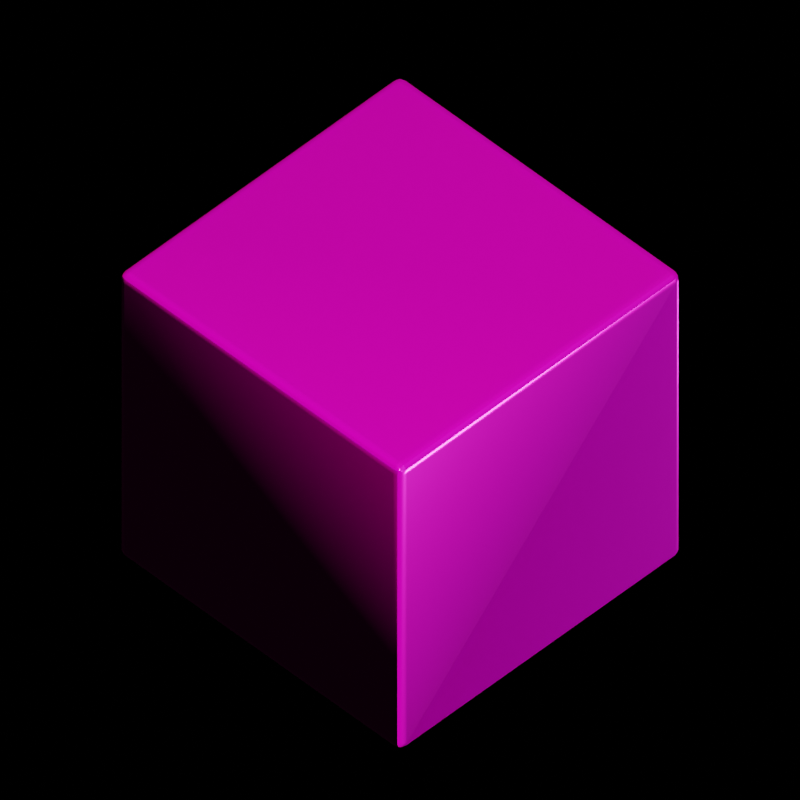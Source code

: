 # Source: clean_preset.blend  (saved by Blender 2.82.7; exported with 4.5.12 LTS)
import bpy
from mathutils import Matrix  # noqa: F401  (used for matrix-valued properties, if any)

bpy.ops.wm.read_factory_settings(use_empty=True)
scene = bpy.context.scene
scene.name = 'Icon'

# ---- collections
col_scenesetup = bpy.data.collections.new('SceneSetup'); scene.collection.children.link(col_scenesetup)
col_shadowcatcher = bpy.data.collections.new('ShadowCatcher'); scene.collection.children.link(col_shadowcatcher)
col_result = bpy.data.collections.new('Result'); scene.collection.children.link(col_result)
col_buildings = bpy.data.collections.new('Buildings'); col_result.children.link(col_buildings)

# ---- images (referenced by path relative to the original .blend; pixels are not part of the script)
import os
ASSET_DIR = os.environ.get("B2B_ASSET_DIR", "")  # directory of the original .blend (textures are referenced by path, not embedded)
HERE = os.path.dirname(os.path.abspath(__file__))  # packed textures are extracted next to this script under _unpacked/

def load_image(name, relpath, width, height, colorspace="sRGB"):
    """Load a texture the original file referenced (path relative to the .blend, or extracted next to this script)."""
    p = next((c for c in (os.path.join(HERE, relpath), os.path.join(ASSET_DIR, relpath)) if relpath and os.path.exists(c)), "")
    if p:
        img = bpy.data.images.load(p, check_existing=True)
        img.name = name
    else:  # same state as the original file: an image datablock whose file is absent (Cycles renders it pink)
        img = bpy.data.images.new(name, width, height)
        img.source = "FILE"
        img.filepath = "//" + (relpath or name)
    img.colorspace_settings.name = colorspace
    return img
img_test_cube_material_height_png = load_image('test_cube_Material_Height.png', 'test_cube_Material_Height.png', 1024, 1024, 'Non-Color')
img_test_cube_material_basecolor_png = load_image('test_cube_Material_BaseColor.png', 'test_cube_Material_BaseColor.png', 1024, 1024, 'sRGB')
img_test_cube_material_metallic_png = load_image('test_cube_Material_Metallic.png', 'test_cube_Material_Metallic.png', 1024, 1024, 'Non-Color')
img_test_cube_material_roughness_png = load_image('test_cube_Material_Roughness.png', 'test_cube_Material_Roughness.png', 1024, 1024, 'Non-Color')
img_test_cube_material_normal_png = load_image('test_cube_Material_Normal.png', 'test_cube_Material_Normal.png', 1024, 1024, 'Non-Color')

# ---- materials (node trees are filled in below, after node groups)
mat_shadowcatcher = bpy.data.materials.new('ShadowCatcher')
mat_shadowcatcher.surface_render_method = 'BLENDED'
mat_shadowcatcher.blend_method = 'BLEND'
mat_shadowcatcher.use_transparent_shadow = False
mat_material = bpy.data.materials.new('Material')
mat_material.use_transparent_shadow = False
mat_material.use_raytrace_refraction = True
mat_material.use_screen_refraction = True
mat_material.thickness_mode = 'SLAB'

# ---- node groups
ng_auto_smooth = bpy.data.node_groups.new('Auto Smooth', 'GeometryNodeTree')
_s = ng_auto_smooth.interface.new_socket(name='Geometry', in_out='OUTPUT', socket_type='NodeSocketGeometry')
_s = ng_auto_smooth.interface.new_socket(name='Geometry', in_out='INPUT', socket_type='NodeSocketGeometry')
_s = ng_auto_smooth.interface.new_socket(name='Angle', in_out='INPUT', socket_type='NodeSocketFloat')
_s.subtype = 'ANGLE'
_s.min_value = 0.0
_s.max_value = 3.142
ng_auto_smooth.is_modifier = True
_N = ng_auto_smooth.nodes; _L = ng_auto_smooth.links
n0 = _N.new('NodeGroupOutput'); n0.name = 'Group Output'; n0.location = (480, -100)
n1 = _N.new('NodeGroupInput'); n1.name = 'Group Input'; n1.location = (-420, -300)
n2 = _N.new('NodeGroupInput'); n2.name = 'Group Input.001'; n2.location = (-60, -100)
n3 = _N.new('GeometryNodeSetShadeSmooth'); n3.name = 'Set Shade Smooth'; n3.location = (120, -100)
n3.domain = 'EDGE'
n4 = _N.new('GeometryNodeSetShadeSmooth'); n4.name = 'Set Shade Smooth.001'; n4.location = (300, -100)
n5 = _N.new('GeometryNodeInputMeshEdgeAngle'); n5.name = 'Edge Angle'; n5.location = (-420, -220)
n6 = _N.new('GeometryNodeInputEdgeSmooth'); n6.name = 'Is Edge Smooth'; n6.location = (-60, -160)
n7 = _N.new('GeometryNodeInputShadeSmooth'); n7.name = 'Is Face Smooth'; n7.location = (-240, -340)
n8 = _N.new('FunctionNodeBooleanMath'); n8.name = 'Boolean Math'; n8.location = (-60, -220)
n9 = _N.new('FunctionNodeCompare'); n9.name = 'Compare'; n9.location = (-240, -180)
n9.operation = 'LESS_EQUAL'
_L.new(n5.outputs[0], n9.inputs[0])
_L.new(n4.outputs[0], n0.inputs[0])
_L.new(n1.outputs[1], n9.inputs[1])
_L.new(n9.outputs[0], n8.inputs[0])
_L.new(n7.outputs[0], n8.inputs[1])
_L.new(n2.outputs[0], n3.inputs[0])
_L.new(n6.outputs[0], n3.inputs[1])
_L.new(n3.outputs[0], n4.inputs[0])
_L.new(n8.outputs[0], n3.inputs[2])
n0.is_active_output = True

# ---- material node trees
mat_shadowcatcher.use_nodes = True; mat_shadowcatcher.node_tree.nodes.clear()
_N = mat_shadowcatcher.node_tree.nodes; _L = mat_shadowcatcher.node_tree.links
n0 = _N.new('ShaderNodeBsdfDiffuse'); n0.name = 'Diffuse BSDF'; n0.location = (-163, 319)
n1 = _N.new('ShaderNodeBsdfTransparent'); n1.name = 'Transparent BSDF'; n1.location = (325, 173)
n2 = _N.new('ShaderNodeOutputMaterial'); n2.name = 'Material Output'; n2.location = (1148, 280)
n2.hide = True
n3 = _N.new('ShaderNodeMixShader'); n3.name = 'Mix Shader'; n3.location = (854, 361)
n4 = _N.new('ShaderNodeRGBToBW'); n4.name = 'RGB to BW'; n4.location = (260, 420)
n5 = _N.new('ShaderNodeValToRGB'); n5.name = 'ColorRamp'; n5.location = (500, 480)
while len(n5.color_ramp.elements) > 1: n5.color_ramp.elements.remove(n5.color_ramp.elements[-1])
n5.color_ramp.elements[0].position = 0.8091; n5.color_ramp.elements[0].color = (0.214, 0.214, 0.214, 1.0)
_e = n5.color_ramp.elements.new(1.0); _e.color = (1.0, 1.0, 1.0, 1.0)
n6 = _N.new('ShaderNodeShaderToRGB'); n6.name = 'Shader to RGB'; n6.location = (60, 360)
_L.new(n0.outputs[0], n6.inputs[0])
_L.new(n6.outputs[0], n4.inputs[0])
_L.new(n3.outputs[0], n2.inputs[0])
_L.new(n1.outputs[0], n3.inputs[2])
_L.new(n4.outputs[0], n5.inputs[0])
_L.new(n5.outputs[0], n3.inputs[0])
n2.is_active_output = True
mat_material.use_nodes = True; mat_material.node_tree.nodes.clear()
_N = mat_material.node_tree.nodes; _L = mat_material.node_tree.links
n0 = _N.new('ShaderNodeOutputMaterial'); n0.name = 'Material Output'; n0.location = (300, 300)
n1 = _N.new('ShaderNodeBsdfPrincipled'); n1.name = 'Principled BSDF'; n1.location = (-233, 308)
n1.distribution = 'GGX'
n1.subsurface_method = 'BURLEY'
n1.inputs[3].default_value = 1.45
n1.inputs[27].default_value = (0.0, 0.0, 0.0, 1.0)
n1.inputs[28].default_value = 1.0
n2 = _N.new('ShaderNodeTexImage'); n2.name = 'Image Texture'; n2.location = (88, -1150)
n2.label = 'Displacement'
n2.image = img_test_cube_material_height_png
n3 = _N.new('ShaderNodeDisplacement'); n3.name = 'Displacement'; n3.location = (-233, -252)
n3.inputs[2].default_value = 1.0
n4 = _N.new('ShaderNodeTexImage'); n4.name = 'Image Texture.001'; n4.location = (88, -30)
n4.label = 'Base Color'
n4.image = img_test_cube_material_basecolor_png
n5 = _N.new('ShaderNodeTexImage'); n5.name = 'Image Texture.002'; n5.location = (88, -310)
n5.label = 'Metallic'
n5.image = img_test_cube_material_metallic_png
n6 = _N.new('ShaderNodeTexImage'); n6.name = 'Image Texture.003'; n6.location = (88, -590)
n6.label = 'Roughness'
n6.image = img_test_cube_material_roughness_png
n7 = _N.new('ShaderNodeTexImage'); n7.name = 'Image Texture.004'; n7.location = (88, -870)
n7.label = 'Normal'
n7.image = img_test_cube_material_normal_png
n8 = _N.new('ShaderNodeNormalMap'); n8.name = 'Normal Map'; n8.location = (-483, -332)
n9 = _N.new('ShaderNodeMapping'); n9.name = 'Mapping'; n9.location = (230, -30)
n10 = _N.new('NodeReroute'); n10.name = 'Reroute'; n10.location = (38, -701)
n10.width = 16
n10.socket_idname = 'NodeSocketVector'
n11 = _N.new('ShaderNodeTexCoord'); n11.name = 'Texture Coordinate'; n11.location = (30, -30)
n12 = _N.new('NodeFrame'); n12.name = 'Frame'; n12.location = (-1513, 338)
n12.label = 'Mapping'
n12.width = 400
n13 = _N.new('NodeFrame'); n13.name = 'Frame.001'; n13.location = (-871, 538)
n13.label = 'Textures'
n13.width = 358
n2.parent = n13
n4.parent = n13
n5.parent = n13
n6.parent = n13
n7.parent = n13
n9.parent = n12
n10.parent = n13
n11.parent = n12
_L.new(n1.outputs[0], n0.inputs[0])
_L.new(n2.outputs[0], n3.inputs[0])
_L.new(n3.outputs[0], n0.inputs[2])
_L.new(n4.outputs[0], n1.inputs[0])
_L.new(n5.outputs[0], n1.inputs[1])
_L.new(n6.outputs[0], n1.inputs[2])
_L.new(n7.outputs[0], n8.inputs[1])
_L.new(n8.outputs[0], n1.inputs[5])
_L.new(n10.outputs[0], n4.inputs[0])
_L.new(n10.outputs[0], n5.inputs[0])
_L.new(n10.outputs[0], n6.inputs[0])
_L.new(n10.outputs[0], n7.inputs[0])
_L.new(n10.outputs[0], n2.inputs[0])
_L.new(n9.outputs[0], n10.inputs[0])
_L.new(n11.outputs[2], n9.inputs[0])
n0.is_active_output = True

# ---- world
world_world = bpy.data.worlds.new('World'); scene.world = world_world
world_world.use_nodes = True; world_world.node_tree.nodes.clear()
_N = world_world.node_tree.nodes; _L = world_world.node_tree.links
n0 = _N.new('ShaderNodeOutputWorld'); n0.name = 'World Output'; n0.location = (300, 300)
n0.is_active_output = True
world_world.color = (0.05088, 0.05088, 0.05088)
world_world.use_sun_shadow = False
world_world.sun_shadow_jitter_overblur = 0.0

# ---- cameras
cam_camera_001 = bpy.data.cameras.new('Camera.001')
cam_camera_001.type = 'ORTHO'
cam_camera_001.clip_end = 100.0
cam_camera_001.ortho_scale = 4.0
cam_camera_002 = bpy.data.cameras.new('Camera.002')
cam_camera_002.type = 'ORTHO'
cam_camera_002.clip_end = 100.0
cam_camera_002.ortho_scale = 8.0
cam_camera_007 = bpy.data.cameras.new('Camera.007')
cam_camera_007.type = 'ORTHO'
cam_camera_007.clip_end = 100.0
cam_camera_007.ortho_scale = 4.0

# ---- lights
light_sun_004 = bpy.data.lights.new('Sun.004', 'SUN')
light_sun_004.color = (1.0, 0.7159, 0.578)
light_sun_004.specular_factor = 8.0
light_sun_004.transmission_factor = 0.0
light_sun_004.angle = 0.0004538
light_sun_004.energy = 4.0
light_sun_004.shadow_soft_size = 0.125
light_sun_005 = bpy.data.lights.new('Sun.005', 'SUN')
light_sun_005.color = (0.7743, 0.6689, 0.6226)
light_sun_005.specular_factor = 0.45
light_sun_005.transmission_factor = 0.0
light_sun_005.use_shadow = False
light_sun_005.angle = 0.0
light_sun_005.energy = 2.0
light_sun_005.shadow_soft_size = 0.125
light_sun_006 = bpy.data.lights.new('Sun.006', 'SUN')
light_sun_006.color = (0.7743, 0.7743, 0.7743)
light_sun_006.specular_factor = 0.5295
light_sun_006.transmission_factor = 0.0
light_sun_006.use_shadow = False
light_sun_006.angle = 0.0
light_sun_006.energy = 0.45
light_sun_006.shadow_soft_size = 0.125
light_sun_007 = bpy.data.lights.new('Sun.007', 'SUN')
light_sun_007.color = (0.7743, 0.3692, 0.275)
light_sun_007.specular_factor = 0.7
light_sun_007.transmission_factor = 0.0
light_sun_007.use_shadow = False
light_sun_007.angle = 0.0
light_sun_007.energy = 3.0
light_sun_007.shadow_soft_size = 0.125
light_sun_001 = bpy.data.lights.new('Sun.001', 'SUN')
light_sun_001.color = (0.7743, 0.6689, 0.6226)
light_sun_001.specular_factor = 0.7959
light_sun_001.transmission_factor = 0.0
light_sun_001.use_shadow = False
light_sun_001.angle = 0.0
light_sun_001.energy = 2.0
light_sun_001.shadow_soft_size = 0.125

# ---- meshes
me_plane_046 = bpy.data.meshes.new('Plane.046')
me_plane_046.from_pydata([(-1.0, -1.0, 0.0), (1.0, -1.0, 0.0), (-1.0, 1.0, 0.0), (1.0, 1.0, 0.0)], [], [(0, 1, 3, 2)])
_uv = me_plane_046.uv_layers.new(name='UVMap')
_uv.uv.foreach_set('vector', [0.0, 0.0, 1.0, 0.0, 1.0, 1.0, 0.0, 1.0])
me_plane_046.materials.append(mat_shadowcatcher)
me_plane_046.use_remesh_fix_poles = True
me_plane_046.use_remesh_preserve_attributes = False
me_plane_046.use_mirror_vertex_groups = False
me_plane_046.update()
me_cube = bpy.data.meshes.new('Cube')
me_cube.from_pydata([(-1.0, -1.0, -1.0), (-1.0, -1.0, 1.0), (-1.0, 1.0, -1.0), (-1.0, 1.0, 1.0), (1.0, -1.0, -1.0), (1.0, -1.0, 1.0), (1.0, 1.0, -1.0), (1.0, 1.0, 1.0)], [], [(0, 1, 3, 2), (2, 3, 7, 6), (6, 7, 5, 4), (4, 5, 1, 0), (2, 6, 4, 0), (7, 3, 1, 5)])
me_cube.polygons.foreach_set('use_smooth', [True] * 6)
_uv = me_cube.uv_layers.new(name='UVMap')
_uv.uv.foreach_set('vector', [0.6618, 0.3285, 0.3382, 0.3285, 0.3382, 0.004854, 0.6618, 0.004854, 0.3285, 0.6618, 0.004854, 0.6618, 0.004854, 0.3382, 0.3285, 0.3382, 0.3285, 0.3285, 0.004854, 0.3285, 0.004854, 0.004854, 0.3285, 0.004854, 0.3382, 0.6618, 0.3382, 0.3382, 0.6618, 0.3382, 0.6618, 0.6618, 0.9951, 0.3285, 0.6715, 0.3285, 0.6715, 0.004854, 0.9951, 0.004854, 0.3285, 0.6715, 0.3285, 0.9951, 0.004854, 0.9951, 0.004854, 0.6715])
me_cube.materials.append(mat_material)
me_cube.use_remesh_fix_poles = True
me_cube.use_remesh_preserve_attributes = False
me_cube.use_mirror_vertex_groups = False
me_cube.update()

# ---- objects
ob_resultinstance = bpy.data.objects.new('ResultInstance', None)
ob_sun_main = bpy.data.objects.new('Sun_main', light_sun_004)
ob_irvolume = bpy.data.objects.new('IRVolume', None)
ob_cameramain = bpy.data.objects.new('CameraMain', cam_camera_001)
ob_sun_right = bpy.data.objects.new('Sun_right', light_sun_005)
ob_sun_top = bpy.data.objects.new('Sun_top', light_sun_006)
ob_sun_back = bpy.data.objects.new('Sun.back', light_sun_007)
ob_camerashadow = bpy.data.objects.new('CameraShadow', cam_camera_002)
ob_reflectioncubemap = bpy.data.objects.new('ReflectionCubemap', None)
ob_cameraicon = bpy.data.objects.new('CameraIcon', cam_camera_007)
ob_sun_front = bpy.data.objects.new('Sun_front', light_sun_001)
ob_test_cube = bpy.data.objects.new('test_cube', None)
ob_shadowplane = bpy.data.objects.new('ShadowPlane', me_plane_046)
ob_cube = bpy.data.objects.new('Cube', me_cube)

# ---- transforms, parenting, visibility, modifiers, constraints
ob_resultinstance.location = (0.0, 0.0, 0.0)
ob_resultinstance.show_instancer_for_render = False
ob_resultinstance.show_instancer_for_viewport = False
ob_resultinstance.instance_type = 'COLLECTION'
ob_resultinstance.lineart.crease_threshold = 0.0
ob_sun_main.location = (-8.0, 0.0, 8.0)
ob_sun_main.rotation_euler = (0.0, -0.7854, 0.0)
ob_sun_main.lineart.crease_threshold = 0.0
_c = ob_sun_main.constraints.new('TRACK_TO'); _c.name = 'Track To'
ob_irvolume.location = (0.0, 0.0, 1.107)
ob_irvolume.scale = (3.551, 3.551, 2.122)
ob_irvolume.empty_image_offset = (0.0, 0.0)
ob_irvolume.lineart.crease_threshold = 0.0
ob_cameramain.location = (0.0, -16.0, 16.0)
ob_cameramain.rotation_euler = (0.7854, -0.0, 0.0)
ob_cameramain.lock_rotations_4d = False
ob_cameramain.empty_display_type = 'ARROWS'
ob_cameramain.color = (0.0, 0.0, 0.0, 0.0)
ob_cameramain.display_type = 'WIRE'
ob_cameramain.lineart.crease_threshold = 0.0
ob_sun_right.location = (8.0, 0.0, 8.0)
ob_sun_right.rotation_euler = (0.0, 0.7854, 0.0)
ob_sun_right.lineart.crease_threshold = 0.0
_c = ob_sun_right.constraints.new('TRACK_TO'); _c.name = 'Track To'
ob_sun_top.location = (0.0, 0.0, 12.0)
ob_sun_top.lineart.crease_threshold = 0.0
_c = ob_sun_top.constraints.new('TRACK_TO'); _c.name = 'Track To'
ob_sun_back.location = (2.474, 4.0, 4.0)
ob_sun_back.rotation_euler = (-0.5164, 0.3053, -0.2704)
ob_sun_back.lineart.crease_threshold = 0.0
_c = ob_sun_back.constraints.new('TRACK_TO'); _c.name = 'Track To'
ob_camerashadow.location = (0.0, -16.0, 16.0)
ob_camerashadow.rotation_euler = (0.7854, -0.0, 0.0)
ob_camerashadow.lock_rotations_4d = False
ob_camerashadow.empty_display_type = 'ARROWS'
ob_camerashadow.color = (0.0, 0.0, 0.0, 0.0)
ob_camerashadow.display_type = 'WIRE'
ob_camerashadow.lineart.crease_threshold = 0.0
ob_reflectioncubemap.location = (0.0, 0.0, 3.105)
ob_reflectioncubemap.empty_image_offset = (0.0, 0.0)
ob_reflectioncubemap.lineart.crease_threshold = 0.0
ob_cameraicon.location = (-4.0, -4.0, 5.75)
ob_cameraicon.rotation_euler = (0.7854, 0.0, -0.7854)
ob_cameraicon.lock_rotations_4d = False
ob_cameraicon.empty_display_type = 'ARROWS'
ob_cameraicon.color = (0.0, 0.0, 0.0, 0.0)
ob_cameraicon.display_type = 'WIRE'
ob_cameraicon.lineart.crease_threshold = 0.0
ob_sun_front.location = (0.0, -10.0, 8.0)
ob_sun_front.rotation_euler = (0.0, 1.047, -1.571)
ob_sun_front.lineart.crease_threshold = 0.0
_c = ob_sun_front.constraints.new('TRACK_TO'); _c.name = 'Track To'
ob_test_cube.location = (0.0, 0.0, 0.0)
ob_test_cube.lineart.crease_threshold = 0.0
ob_shadowplane.location = (0.0, 0.0, -1.0)
ob_shadowplane.rotation_euler = (3.142, -0.0, 0.0)
ob_shadowplane.scale = (6.389, 6.389, 6.389)
ob_shadowplane.lineart.crease_threshold = 0.0
ob_cube.location = (0.0, 0.0, 0.0)
ob_cube.lineart.crease_threshold = 0.0
_m = ob_cube.modifiers.new('Bevel', 'BEVEL')
_m.width = 0.05
_m.width_pct = 0.05
_m.segments = 3
_m.limit_method = 'NONE'
_m = ob_cube.modifiers.new('Auto Smooth', 'NODES')
_m.node_group = ng_auto_smooth
_gi = [s.identifier for s in ng_auto_smooth.interface.items_tree if s.item_type == 'SOCKET' and s.in_out == 'INPUT']
_m[_gi[1]] = 0.5236  # Angle
ob_resultinstance.instance_collection = col_result

# ---- collection membership
scene.collection.objects.link(ob_resultinstance)
col_scenesetup.objects.link(ob_sun_main)
col_scenesetup.objects.link(ob_irvolume)
col_scenesetup.objects.link(ob_cameramain)
col_scenesetup.objects.link(ob_sun_right)
col_scenesetup.objects.link(ob_sun_top)
col_scenesetup.objects.link(ob_sun_back)
col_scenesetup.objects.link(ob_camerashadow)
col_scenesetup.objects.link(ob_reflectioncubemap)
col_scenesetup.objects.link(ob_cameraicon)
col_scenesetup.objects.link(ob_sun_front)
col_scenesetup.objects.link(ob_test_cube)
col_shadowcatcher.objects.link(ob_shadowplane)
col_buildings.objects.link(ob_cube)
def _layer_coll(name, lc=None):
    lc = lc or bpy.context.view_layer.layer_collection
    for c in lc.children:
        if c.name == name: return c
        r = _layer_coll(name, c)
        if r: return r
_layer_coll('ShadowCatcher').exclude = True
_layer_coll('ShadowCatcher').holdout = True
_layer_coll('Result').exclude = True
_layer_coll('Buildings').exclude = True

# ---- scene / render settings (as saved in the file)
scene.camera = ob_cameraicon
scene.frame_start = 1; scene.frame_end = 30; scene.frame_set(6)
scene.render.engine = 'BLENDER_EEVEE_NEXT'
scene.render.image_settings.color_depth = '16'
scene.render.image_settings.compression = 0
scene.render.resolution_x = 1024
scene.render.resolution_y = 1024
scene.render.film_transparent = True
scene.cycles.use_denoising = False
scene.cycles.samples = 128
scene.cycles.sampling_pattern = 'TABULATED_SOBOL'
scene.cycles.use_adaptive_sampling = False
scene.cycles.use_light_tree = False
scene.eevee.gi_diffuse_bounces = 4
scene.eevee.gi_cubemap_resolution = '1024'
scene.eevee.taa_samples = 8
scene.eevee.taa_render_samples = 32
scene.eevee.use_gtao = True
scene.eevee.gtao_quality = 0.5709
scene.eevee.gtao_distance = 0.66
scene.eevee.fast_gi_quality = 0.5709
scene.eevee.use_raytracing = True
scene.view_settings.look = 'High Contrast'
scene.view_settings.view_transform = 'Filmic'
scene.view_settings.use_curve_mapping = True
scene.view_settings.curve_mapping.use_clip = True
scene.view_settings.curve_mapping.clip_max_x = 1.0
scene.view_settings.curve_mapping.clip_max_y = 1.0
scene.view_settings.curve_mapping.extend = 'EXTRAPOLATED'
scene.view_settings.curve_mapping.white_level = (1.0, 1.0, 1.0)
_c = scene.view_settings.curve_mapping.curves[0]
while len(_c.points) > 2: _c.points.remove(_c.points[-1])
_c.points[0].location = (0.0, 0.0); _c.points[0].handle_type = 'AUTO'
_c.points[1].location = (1.0, 1.0); _c.points[1].handle_type = 'AUTO'
_c = scene.view_settings.curve_mapping.curves[1]
while len(_c.points) > 2: _c.points.remove(_c.points[-1])
_c.points[0].location = (0.0, 0.0); _c.points[0].handle_type = 'AUTO'
_c.points[1].location = (1.0, 1.0); _c.points[1].handle_type = 'AUTO'
_c = scene.view_settings.curve_mapping.curves[2]
while len(_c.points) > 2: _c.points.remove(_c.points[-1])
_c.points[0].location = (0.0, 0.0); _c.points[0].handle_type = 'AUTO'
_c.points[1].location = (1.0, 1.0); _c.points[1].handle_type = 'AUTO'
_c = scene.view_settings.curve_mapping.curves[3]
while len(_c.points) > 2: _c.points.remove(_c.points[-1])
_c.points[0].location = (0.0, 0.0); _c.points[0].handle_type = 'AUTO'
_c.points[1].location = (0.1129, 0.09875); _c.points[1].handle_type = 'AUTO'
_p = _c.points.new(0.25115, 0.2725); _p.handle_type = 'AUTO'
_p = _c.points.new(0.47235, 0.47375); _p.handle_type = 'AUTO'
_p = _c.points.new(0.7765, 0.7765); _p.handle_type = 'AUTO'
_p = _c.points.new(1.0, 1.0); _p.handle_type = 'AUTO'
scene.view_settings.curve_mapping.update()
bpy.context.view_layer.update()
